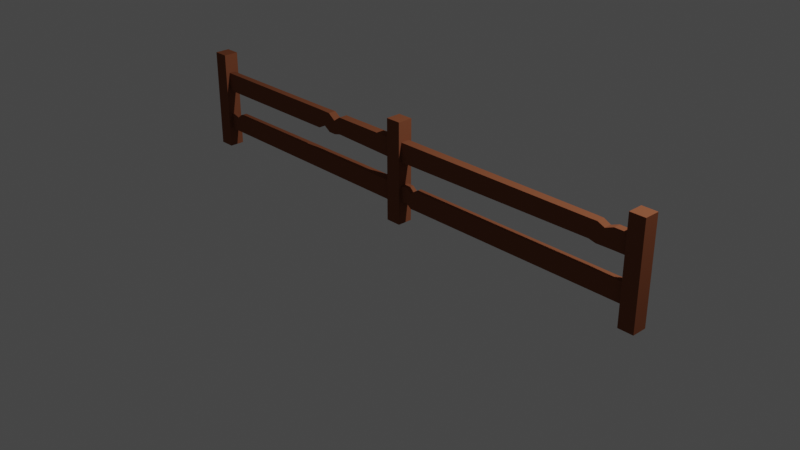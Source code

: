 # Source: fence.blend  (saved by Blender 3.6.11; exported with 4.5.12 LTS)
import bpy
from mathutils import Matrix  # noqa: F401  (used for matrix-valued properties, if any)

bpy.ops.wm.read_factory_settings(use_empty=True)
scene = bpy.context.scene
scene.name = 'Scene'

# ---- collections
col_collection = bpy.data.collections.new('Collection'); scene.collection.children.link(col_collection)

# ---- materials (node trees are filled in below, after node groups)
mat_brown = bpy.data.materials.new('Brown')
mat_brown.use_transparent_shadow = False
mat_brown.diffuse_color = (0.2248, 0.07671, 0.03736, 1.0)
mat_brown.roughness = 0.69

# ---- material node trees
mat_brown.use_nodes = True; mat_brown.node_tree.nodes.clear()
_N = mat_brown.node_tree.nodes; _L = mat_brown.node_tree.links
n0 = _N.new('ShaderNodeBsdfPrincipled'); n0.name = 'Principled BSDF'; n0.location = (0, 300)
n0.distribution = 'GGX'
n0.subsurface_method = 'RANDOM_WALK_SKIN'
n0.inputs[0].default_value = (0.2248, 0.07671, 0.03736, 1.0)
n0.inputs[2].default_value = 0.69
n0.inputs[3].default_value = 1.0
n0.inputs[27].default_value = (0.0, 0.0, 0.0, 1.0)
n0.inputs[28].default_value = 1.0
n1 = _N.new('ShaderNodeOutputMaterial'); n1.name = 'Material Output'; n1.location = (280, 300)
_L.new(n0.outputs[0], n1.inputs[0])
n1.is_active_output = True

# ---- world
world_world = bpy.data.worlds.new('World'); scene.world = world_world
world_world.use_nodes = True; world_world.node_tree.nodes.clear()
_N = world_world.node_tree.nodes; _L = world_world.node_tree.links
n0 = _N.new('ShaderNodeOutputWorld'); n0.name = 'World Output'; n0.location = (300, 300)
n1 = _N.new('ShaderNodeBackground'); n1.name = 'Background'; n1.location = (10, 300)
n1.inputs[0].default_value = (0.05088, 0.05088, 0.05088, 1.0)
_L.new(n1.outputs[0], n0.inputs[0])
n0.is_active_output = True
world_world.color = (0.05088, 0.05088, 0.05088)
world_world.use_sun_shadow = False
world_world.sun_shadow_jitter_overblur = 0.0

# ---- cameras
cam_camera = bpy.data.cameras.new('Camera')
cam_camera.clip_end = 100.0
cam_camera.ortho_scale = 7.314

# ---- lights
light_light = bpy.data.lights.new('Light', 'POINT')
light_light.transmission_factor = 0.0
light_light.energy = 1000.0
light_light.shadow_soft_size = 0.1
light_light.shadow_maximum_resolution = 0.006
light_light.use_absolute_resolution = True

# ---- meshes
me_fence_cube_057 = bpy.data.meshes.new('Fence_Cube.057')
me_fence_cube_057.from_pydata([(-2.945, -0.01082, 0.08275), (-2.945, 1.086, 0.08275), (-2.945, -0.01082, -0.08275), (-2.945, 1.086, -0.08275), (-2.778, -0.01082, 0.08275), (-2.778, 1.086, 0.08275), (-2.778, -0.01082, -0.08275), (-2.778, 1.086, -0.08275), (-0.0845, 1.086, -0.08275), (-0.0845, -0.01082, -0.08275), (-0.0845, 1.086, 0.08275), (-0.0845, -0.01082, 0.08275), (-2.906, 0.4049, 0.03531), (-2.906, 0.4049, -0.03531), (-2.906, 0.1958, 0.03531), (-2.906, 0.1958, -0.03531), (-2.906, 0.87, 0.03531), (-2.906, 0.87, -0.03531), (-2.906, 0.6609, 0.03531), (-2.906, 0.6609, -0.03531), (2.945, -0.01082, 0.08275), (2.945, 1.086, 0.08275), (2.945, -0.01082, -0.08275), (2.945, 1.086, -0.08275), (2.778, -0.01082, 0.08275), (2.778, 1.086, 0.08275), (2.778, -0.01082, -0.08275), (2.778, 1.086, -0.08275), (0.0845, 1.086, -0.08275), (0.0845, -0.01082, -0.08275), (0.0845, 1.086, 0.08275), (0.0845, -0.01082, 0.08275), (2.942, 0.4049, 0.03531), (0.0, 0.4049, 0.05016), (2.942, 0.4049, -0.03531), (0.0, 0.4049, -0.05016), (2.942, 0.1958, 0.03531), (0.0, 0.1958, 0.05016), (2.942, 0.1958, -0.03531), (0.0, 0.1958, -0.05016), (2.942, 0.87, 0.03531), (0.0, 0.87, 0.05016), (2.942, 0.87, -0.03531), (0.0, 0.87, -0.05016), (2.942, 0.6609, 0.03531), (0.0, 0.6609, 0.05016), (2.942, 0.6609, -0.03531), (0.0, 0.6609, -0.05016), (2.62, 0.87, 0.03828), (2.531, 0.8339, 0.04125), (2.454, 0.87, 0.04422), (2.371, 0.87, 0.04719), (2.371, 0.87, -0.04719), (2.454, 0.87, -0.04422), (2.531, 0.8339, -0.04125), (2.62, 0.87, -0.03828), (2.38, 0.6801, -0.04719), (2.454, 0.6609, -0.04422), (2.537, 0.6609, -0.04125), (2.62, 0.6609, -0.03828), (2.38, 0.6801, 0.04719), (2.454, 0.6609, 0.04422), (2.537, 0.6609, 0.04125), (2.62, 0.6609, 0.03828), (0.2685, 0.4049, 0.03902), (0.2119, 0.3658, 0.04273), (0.1554, 0.4049, 0.04645), (0.1554, 0.4049, -0.04645), (0.2119, 0.3658, -0.04273), (0.2685, 0.4049, -0.03902), (0.1554, 0.2449, -0.04645), (0.2119, 0.1958, -0.04273), (0.2685, 0.1958, -0.03902), (0.1554, 0.2449, 0.04645), (0.2119, 0.1958, 0.04273), (0.2685, 0.1958, 0.03902), (-1.185, 0.87, 0.03779), (-1.1, 0.87, 0.04026), (-1.014, 0.87, 0.04273), (-0.9289, 0.8114, 0.04521), (-0.8434, 0.87, 0.04768), (-0.8434, 0.87, -0.04768), (-0.9289, 0.8114, -0.04521), (-1.014, 0.87, -0.04273), (-1.1, 0.87, -0.04026), (-1.185, 0.87, -0.03779), (-0.8434, 0.6829, -0.04768), (-0.9289, 0.6609, -0.04521), (-1.014, 0.6609, -0.04273), (-1.1, 0.7146, -0.04026), (-1.185, 0.6609, -0.03779), (-0.8434, 0.6829, 0.04768), (-0.9289, 0.6609, 0.04521), (-1.014, 0.6609, 0.04273), (-1.1, 0.7146, 0.04026), (-1.185, 0.6609, 0.03779), (-2.605, 0.4049, 0.03701), (-2.605, 0.4049, -0.03701), (-2.605, 0.1958, -0.03701), (-2.605, 0.1958, 0.03701), (-2.674, 0.3484, -0.03662), (-2.674, 0.1958, -0.03662), (-2.674, 0.1958, 0.03662), (-2.674, 0.3484, 0.03662)], [], [(0, 1, 3, 2), (2, 3, 7, 6), (6, 7, 5, 4), (4, 5, 1, 0), (2, 6, 4, 0), (7, 3, 1, 5), (29, 31, 11, 9), (96, 33, 35, 97), (97, 35, 39, 98), (98, 39, 37, 99), (99, 37, 33, 96), (13, 15, 14, 12), (80, 41, 43, 81), (81, 43, 47, 86), (86, 47, 45, 91), (91, 45, 41, 80), (17, 19, 18, 16), (11, 10, 8, 9), (11, 31, 30, 10), (10, 30, 28, 8), (20, 22, 23, 21), (22, 26, 27, 23), (26, 24, 25, 27), (24, 20, 21, 25), (22, 20, 24, 26), (27, 25, 21, 23), (66, 67, 35, 33), (67, 70, 39, 35), (70, 73, 37, 39), (73, 66, 33, 37), (34, 32, 36, 38), (51, 52, 43, 41), (52, 56, 47, 43), (56, 60, 45, 47), (60, 51, 41, 45), (42, 40, 44, 46), (31, 29, 28, 30), (29, 9, 8, 28), (44, 40, 48, 63), (63, 48, 49, 62), (62, 49, 50, 61), (61, 50, 51, 60), (46, 44, 63, 59), (59, 63, 62, 58), (58, 62, 61, 57), (57, 61, 60, 56), (42, 46, 59, 55), (55, 59, 58, 54), (54, 58, 57, 53), (53, 57, 56, 52), (40, 42, 55, 48), (48, 55, 54, 49), (49, 54, 53, 50), (50, 53, 52, 51), (36, 32, 64, 75), (75, 64, 65, 74), (74, 65, 66, 73), (38, 36, 75, 72), (72, 75, 74, 71), (71, 74, 73, 70), (34, 38, 72, 69), (69, 72, 71, 68), (68, 71, 70, 67), (32, 34, 69, 64), (64, 69, 68, 65), (65, 68, 67, 66), (18, 95, 76, 16), (95, 94, 77, 76), (94, 93, 78, 77), (93, 92, 79, 78), (92, 91, 80, 79), (19, 90, 95, 18), (90, 89, 94, 95), (89, 88, 93, 94), (88, 87, 92, 93), (87, 86, 91, 92), (17, 85, 90, 19), (85, 84, 89, 90), (84, 83, 88, 89), (83, 82, 87, 88), (82, 81, 86, 87), (16, 76, 85, 17), (76, 77, 84, 85), (77, 78, 83, 84), (78, 79, 82, 83), (79, 80, 81, 82), (102, 99, 96, 103), (101, 98, 99, 102), (100, 97, 98, 101), (103, 96, 97, 100), (12, 103, 100, 13), (13, 100, 101, 15), (15, 101, 102, 14), (14, 102, 103, 12)])
me_fence_cube_057.materials.append(mat_brown)
me_fence_cube_057.update()
me_fence_cube_057.normals_split_custom_set([tuple(v) for v in zip(*[iter([-1.0, 0.0, 0.0, -1.0, 0.0, 0.0, -1.0, 0.0, 0.0, -1.0, 0.0, 0.0, 0.0, 0.0, -1.0, 0.0, 0.0, -1.0, 0.0, 0.0, -1.0, 0.0, 0.0, -1.0, 1.0, 0.0, 0.0, 1.0, 0.0, 0.0, 1.0, 0.0, 0.0, 1.0, 0.0, 0.0, 0.0, 0.0, 1.0, 0.0, 0.0, 1.0, 0.0, 0.0, 1.0, 0.0, 0.0, 1.0, 0.0, -1.0, 0.0, 0.0, -1.0, 0.0, 0.0, -1.0, 0.0, 0.0, -1.0, 0.0, 0.0, 1.0, 0.0, 0.0, 1.0, 0.0, 0.0, 1.0, 0.0, 0.0, 1.0, 0.0, 0.0, -1.0, 0.0, 0.0, -1.0, 0.0, 0.0, -1.0, 0.0, 0.0, -1.0, 0.0, 0.0, 1.0, 0.0, 0.0, 1.0, 0.0, 0.0, 1.0, 0.0, 0.0, 1.0, 0.0, -0.005046, 0.0, -1.0, -0.005046, 0.0, -1.0, -0.005046, 0.0, -1.0, -0.005046, 0.0, -1.0, 0.0, -1.0, 0.0, 0.0, -1.0, 0.0, 0.0, -1.0, 0.0, 0.0, -1.0, 0.0, -0.005046, 0.0, 1.0, -0.005046, 0.0, 1.0, -0.005046, 0.0, 1.0, -0.005046, 0.0, 1.0, -1.0, 0.0, 0.0, -1.0, 0.0, 0.0, -1.0, 0.0, 0.0, -1.0, 0.0, 0.0, 0.0, 1.0, 0.0, 0.0, 1.0, 0.0, 0.0, 1.0, 0.0, 0.0, 1.0, 0.0, -0.002933, 0.0, -1.0, -0.002933, 0.0, -1.0, -0.002933, 0.0, -1.0, -0.002933, 0.0, -1.0, -0.02603, -0.9997, 0.0, -0.02603, -0.9997, 0.0, -0.02603, -0.9997, 0.0, -0.02603, -0.9997, 0.0, -0.002934, 0.0, 1.0, -0.002934, 0.0, 1.0, -0.002934, 0.0, 1.0, -0.002934, 0.0, 1.0, -1.0, 0.0, 0.0, -1.0, 0.0, 0.0, -1.0, 0.0, 0.0, -1.0, 0.0, 0.0, -1.0, 0.0, 0.0, -1.0, 0.0, 0.0, -1.0, 0.0, 0.0, -1.0, 0.0, 0.0, 0.0, 0.0, 1.0, 0.0, 0.0, 1.0, 0.0, 0.0, 1.0, 0.0, 0.0, 1.0, 0.0, 1.0, 0.0, 0.0, 1.0, 0.0, 0.0, 1.0, 0.0, 0.0, 1.0, 0.0, 1.0, 0.0, 0.0, 1.0, 0.0, 0.0, 1.0, 0.0, 0.0, 1.0, 0.0, 0.0, 0.0, 0.0, -1.0, 0.0, 0.0, -1.0, 0.0, 0.0, -1.0, 0.0, 0.0, -1.0, -1.0, 0.0, 0.0, -1.0, 0.0, 0.0, -1.0, 0.0, 0.0, -1.0, 0.0, 0.0, 0.0, 0.0, 1.0, 0.0, 0.0, 1.0, 0.0, 0.0, 1.0, 0.0, 0.0, 1.0, 0.0, -1.0, 0.0, 0.0, -1.0, 0.0, 0.0, -1.0, 0.0, 0.0, -1.0, 0.0, 0.0, 1.0, 0.0, 0.0, 1.0, 0.0, 0.0, 1.0, 0.0, 0.0, 1.0, 0.0, 0.0, 1.0, 0.0, 0.0, 1.0, 0.0, 0.0, 1.0, 0.0, 0.0, 1.0, 0.0, 0.02388, 0.0, -0.9997, 0.02388, 0.0, -0.9997, 0.02388, 0.0, -0.9997, 0.02388, 0.0, -0.9997, 0.3011, -0.9536, 0.0, 0.3011, -0.9536, 0.0, 0.3011, -0.9536, 0.0, 0.3011, -0.9536, 0.0, 0.02388, 0.0, 0.9997, 0.02388, 0.0, 0.9997, 0.02388, 0.0, 0.9997, 0.02388, 0.0, 0.9997, 1.0, 0.0, 0.0, 1.0, 0.0, 0.0, 1.0, 0.0, 0.0, 1.0, 0.0, 0.0, 0.0, 1.0, 0.0, 0.0, 1.0, 0.0, 0.0, 1.0, 0.0, 0.0, 1.0, 0.0, 0.00125, 2.883e-05, -1.0, 0.00125, 2.883e-05, -1.0, 0.00125, 2.883e-05, -1.0, 0.00125, 2.883e-05, -1.0, 0.008051, -1.0, 0.0, 0.008051, -1.0, 0.0, 0.008051, -1.0, 0.0, 0.008051, -1.0, 0.0, 0.001249, 2.881e-05, 1.0, 0.001249, 2.881e-05, 1.0, 0.001249, 2.881e-05, 1.0, 0.001249, 2.881e-05, 1.0, 1.0, 0.0, 0.0, 1.0, 0.0, 0.0, 1.0, 0.0, 0.0, 1.0, 0.0, 0.0, 1.0, 0.0, 0.0, 1.0, 0.0, 0.0, 1.0, 0.0, 0.0, 1.0, 0.0, 0.0, 0.0, 0.0, -1.0, 0.0, 0.0, -1.0, 0.0, 0.0, -1.0, 0.0, 0.0, -1.0, 0.009216, 0.0, 1.0, 0.009216, 0.0, 1.0, 0.009216, 0.0, 1.0, 0.009216, 0.0, 1.0, 0.03453, 0.000485, 0.9994, 0.03453, 0.000485, 0.9994, 0.03453, 0.000485, 0.9994, 0.03453, 0.000485, 0.9994, 0.03705, 0.0005203, 0.9993, 0.03705, 0.0005203, 0.9993, 0.03705, 0.0005203, 0.9993, 0.03705, 0.0005203, 0.9993, 0.03796, 0.0008751, 0.9993, 0.03796, 0.0008751, 0.9993, 0.03796, 0.0008751, 0.9993, 0.03796, 0.0008751, 0.9993, 0.0, -1.0, 0.0, 0.0, -1.0, 0.0, 0.0, -1.0, 0.0, 0.0, -1.0, 0.0, 0.0, -1.0, 0.0, 0.0, -1.0, 0.0, 0.0, -1.0, 0.0, 0.0, -1.0, 0.0, 0.0, -1.0, 0.0, 0.0, -1.0, 0.0, 0.0, -1.0, 0.0, 0.0, -1.0, 0.0, -0.2513, -0.9679, 0.0, -0.2513, -0.9679, 0.0, -0.2513, -0.9679, 0.0, -0.2513, -0.9679, 0.0, 0.00922, 0.0, -1.0, 0.00922, 0.0, -1.0, 0.00922, 0.0, -1.0, 0.00922, 0.0, -1.0, 0.03453, 0.000485, -0.9994, 0.03453, 0.000485, -0.9994, 0.03453, 0.000485, -0.9994, 0.03453, 0.000485, -0.9994, 0.03706, 0.0005205, -0.9993, 0.03706, 0.0005205, -0.9993, 0.03706, 0.0005205, -0.9993, 0.03706, 0.0005205, -0.9993, 0.03794, 0.0008748, -0.9993, 0.03794, 0.0008748, -0.9993, 0.03794, 0.0008748, -0.9993, 0.03794, 0.0008748, -0.9993, 0.0, 1.0, 0.0, 0.0, 1.0, 0.0, 0.0, 1.0, 0.0, 0.0, 1.0, 0.0, -0.3775, 0.926, 0.0, -0.3775, 0.926, 0.0, -0.3775, 0.926, 0.0, -0.3775, 0.926, 0.0, 0.421, 0.9071, 0.0, 0.421, 0.9071, 0.0, 0.421, 0.9071, 0.0, 0.421, 0.9071, 0.0, 0.0, 1.0, 0.0, 0.0, 1.0, 0.0, 0.0, 1.0, 0.0, 0.0, 1.0, 0.0, 0.001388, 0.0, 1.0, 0.001388, 0.0, 1.0, 0.001388, 0.0, 1.0, 0.001388, 0.0, 1.0, 0.06545, 0.0, 0.9979, 0.06545, 0.0, 0.9979, 0.06545, 0.0, 0.9979, 0.06545, 0.0, 0.9979, 0.06547, 0.0, 0.9979, 0.06547, 0.0, 0.9979, 0.06547, 0.0, 0.9979, 0.06547, 0.0, 0.9979, 0.0, -1.0, 0.0, 0.0, -1.0, 0.0, 0.0, -1.0, 0.0, 0.0, -1.0, 0.0, 0.0, -1.0, 0.0, 0.0, -1.0, 0.0, 0.0, -1.0, 0.0, 0.0, -1.0, 0.0, -0.6552, -0.7555, 0.0, -0.6552, -0.7555, 0.0, -0.6552, -0.7555, 0.0, -0.6552, -0.7555, 0.0, 0.001389, 0.0, -1.0, 0.001389, 0.0, -1.0, 0.001389, 0.0, -1.0, 0.001389, 0.0, -1.0, 0.06547, 0.0, -0.9979, 0.06547, 0.0, -0.9979, 0.06547, 0.0, -0.9979, 0.06547, 0.0, -0.9979, 0.06547, 0.0, -0.9979, 0.06547, 0.0, -0.9979, 0.06547, 0.0, -0.9979, 0.06547, 0.0, -0.9979, 0.0, 1.0, 0.0, 0.0, 1.0, 0.0, 0.0, 1.0, 0.0, 0.0, 1.0, 0.0, -0.5685, 0.8227, 0.0, -0.5685, 0.8227, 0.0, -0.5685, 0.8227, 0.0, -0.5685, 0.8227, 0.0, 0.5685, 0.8227, 0.0, 0.5685, 0.8227, 0.0, 0.5685, 0.8227, 0.0, 0.5685, 0.8227, 0.0, -0.001439, 0.0, 1.0, -0.001439, 0.0, 1.0, -0.001439, 0.0, 1.0, -0.001439, 0.0, 1.0, -0.02892, 0.0, 0.9996, -0.02892, 0.0, 0.9996, -0.02892, 0.0, 0.9996, -0.02892, 0.0, 0.9996, -0.02892, 0.0, 0.9996, -0.02892, 0.0, 0.9996, -0.02892, 0.0, 0.9996, -0.02892, 0.0, 0.9996, -0.02892, 0.0, 0.9996, -0.02892, 0.0, 0.9996, -0.02892, 0.0, 0.9996, -0.02892, 0.0, 0.9996, -0.02891, 0.0, 0.9996, -0.02891, 0.0, 0.9996, -0.02891, 0.0, 0.9996, -0.02891, 0.0, 0.9996, 0.0, -1.0, 0.0, 0.0, -1.0, 0.0, 0.0, -1.0, 0.0, 0.0, -1.0, 0.0, 0.5318, -0.8469, 0.0, 0.5318, -0.8469, 0.0, 0.5318, -0.8469, 0.0, 0.5318, -0.8469, 0.0, -0.5318, -0.8469, 0.0, -0.5318, -0.8469, 0.0, -0.5318, -0.8469, 0.0, -0.5318, -0.8469, 0.0, 0.0, -1.0, 0.0, 0.0, -1.0, 0.0, 0.0, -1.0, 0.0, 0.0, -1.0, 0.0, 0.2488, -0.9686, 0.0, 0.2488, -0.9686, 0.0, 0.2488, -0.9686, 0.0, 0.2488, -0.9686, 0.0, -0.001438, 0.0, -1.0, -0.001438, 0.0, -1.0, -0.001438, 0.0, -1.0, -0.001438, 0.0, -1.0, -0.02892, 0.0, -0.9996, -0.02892, 0.0, -0.9996, -0.02892, 0.0, -0.9996, -0.02892, 0.0, -0.9996, -0.02892, 0.0, -0.9996, -0.02892, 0.0, -0.9996, -0.02892, 0.0, -0.9996, -0.02892, 0.0, -0.9996, -0.02891, 0.0, -0.9996, -0.02891, 0.0, -0.9996, -0.02891, 0.0, -0.9996, -0.02891, 0.0, -0.9996, -0.02892, 0.0, -0.9996, -0.02892, 0.0, -0.9996, -0.02892, 0.0, -0.9996, -0.02892, 0.0, -0.9996, 0.0, 1.0, 0.0, 0.0, 1.0, 0.0, 0.0, 1.0, 0.0, 0.0, 1.0, 0.0, 0.0, 1.0, 0.0, 0.0, 1.0, 0.0, 0.0, 1.0, 0.0, 0.0, 1.0, 0.0, 0.0, 1.0, 0.0, 0.0, 1.0, 0.0, 0.0, 1.0, 0.0, 0.0, 1.0, 0.0, 0.5651, 0.825, 0.0, 0.5651, 0.825, 0.0, 0.5651, 0.825, 0.0, 0.5651, 0.825, 0.0, -0.5651, 0.825, 0.0, -0.5651, 0.825, 0.0, -0.5651, 0.825, 0.0, -0.5651, 0.825, 0.0, -0.005642, 0.0, 1.0, -0.005642, 0.0, 1.0, -0.005642, 0.0, 1.0, -0.005642, 0.0, 1.0, 0.0, -1.0, 0.0, 0.0, -1.0, 0.0, 0.0, -1.0, 0.0, 0.0, -1.0, 0.0, -0.005641, 0.0, -1.0, -0.005641, 0.0, -1.0, -0.005641, 0.0, -1.0, -0.005641, 0.0, -1.0, -0.6347, 0.7727, 0.0, -0.6347, 0.7727, 0.0, -0.6347, 0.7727, 0.0, -0.6347, 0.7727, 0.0, 0.237, 0.9715, 0.0, 0.237, 0.9715, 0.0, 0.237, 0.9715, 0.0, 0.237, 0.9715, 0.0, -0.005648, 0.0, -1.0, -0.005648, 0.0, -1.0, -0.005648, 0.0, -1.0, -0.005648, 0.0, -1.0, 0.0, -1.0, 0.0, 0.0, -1.0, 0.0, 0.0, -1.0, 0.0, 0.0, -1.0, 0.0, -0.005652, 0.0, 1.0, -0.005652, 0.0, 1.0, -0.005652, 0.0, 1.0, -0.005652, 0.0, 1.0])] * 3)])

# ---- objects
ob_light = bpy.data.objects.new('Light', light_light)
ob_camera = bpy.data.objects.new('Camera', cam_camera)
ob_fence_cube_057 = bpy.data.objects.new('Fence_Cube.057', me_fence_cube_057)

# ---- transforms, parenting, visibility, modifiers, constraints
ob_light.location = (4.076, 1.005, 5.904)
ob_light.rotation_euler = (0.6503, 0.05522, 1.866)
ob_light.lock_rotations_4d = False
ob_light.empty_display_type = 'ARROWS'
ob_light.color = (0.0, 0.0, 0.0, 0.0)
ob_light.lineart.crease_threshold = 0.0
ob_camera.location = (7.359, -6.926, 4.958)
ob_camera.rotation_euler = (1.109, 0.0, 0.8149)
ob_camera.lock_rotations_4d = False
ob_camera.empty_display_type = 'ARROWS'
ob_camera.color = (0.0, 0.0, 0.0, 0.0)
ob_camera.display_type = 'WIRE'
ob_camera.lineart.crease_threshold = 0.0
ob_fence_cube_057.location = (0.0, 0.0, 0.0)
ob_fence_cube_057.rotation_euler = (1.571, -0.0, 0.0)

# ---- collection membership
col_collection.objects.link(ob_light)
col_collection.objects.link(ob_camera)
col_collection.objects.link(ob_fence_cube_057)

# ---- scene / render settings (as saved in the file)
scene.camera = ob_camera
scene.frame_start = 1; scene.frame_end = 250; scene.frame_set(1)
scene.render.engine = 'BLENDER_EEVEE_NEXT'
scene.cycles.sampling_pattern = 'TABULATED_SOBOL'
scene.view_settings.view_transform = 'Filmic'
bpy.context.view_layer.update()
